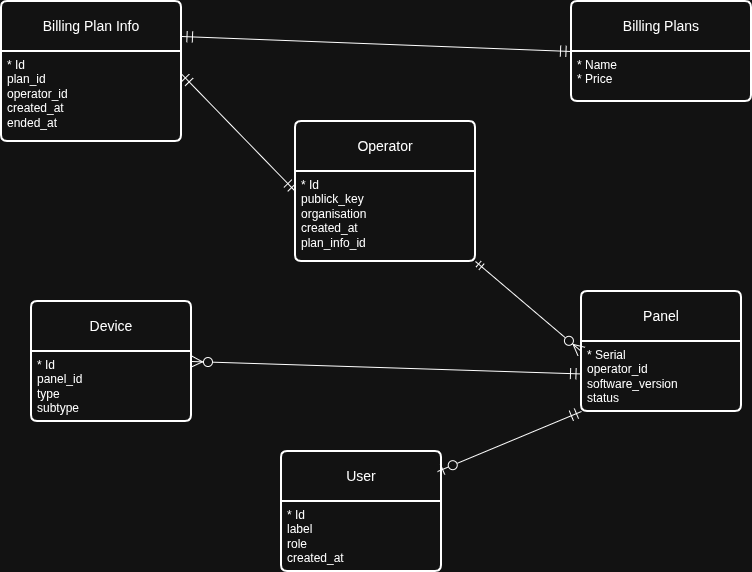

The diagram above was exported from draw.io. Its source (the exported page's mxGraphModel, read from the mxfile embedded in the PNG):
<mxGraphModel dx="1554" dy="862" grid="1" gridSize="10" guides="1" tooltips="1" connect="1" arrows="1" fold="1" page="1" pageScale="1" pageWidth="827" pageHeight="1169" math="0" shadow="0">
  <root>
    <mxCell id="0" />
    <mxCell id="1" parent="0" />
    <mxCell id="PyW3AdiHoCCBuBef96sa-1" parent="1" style="swimlane;childLayout=stackLayout;horizontal=1;startSize=50;horizontalStack=0;rounded=1;fontSize=14;fontStyle=0;strokeWidth=2;resizeParent=0;resizeLast=1;shadow=0;dashed=0;align=center;arcSize=4;whiteSpace=wrap;html=1;" value="Operator" vertex="1">
      <mxGeometry height="140" width="180" x="324" y="180" as="geometry" />
    </mxCell>
    <mxCell id="PyW3AdiHoCCBuBef96sa-2" parent="PyW3AdiHoCCBuBef96sa-1" style="align=left;strokeColor=none;fillColor=none;spacingLeft=4;spacingRight=4;fontSize=12;verticalAlign=top;resizable=0;rotatable=0;part=1;html=1;whiteSpace=wrap;" value="* Id&lt;br&gt;publick_key&lt;div&gt;organisation&lt;br&gt;&lt;div&gt;created_at&lt;/div&gt;&lt;div&gt;plan_info_id&lt;/div&gt;&lt;/div&gt;" vertex="1">
      <mxGeometry height="90" width="180" y="50" as="geometry" />
    </mxCell>
    <mxCell id="PyW3AdiHoCCBuBef96sa-3" parent="1" style="swimlane;childLayout=stackLayout;horizontal=1;startSize=50;horizontalStack=0;rounded=1;fontSize=14;fontStyle=0;strokeWidth=2;resizeParent=0;resizeLast=1;shadow=0;dashed=0;align=center;arcSize=4;whiteSpace=wrap;html=1;" value="Panel" vertex="1">
      <mxGeometry height="120" width="160" x="610" y="350" as="geometry" />
    </mxCell>
    <mxCell id="PyW3AdiHoCCBuBef96sa-4" parent="PyW3AdiHoCCBuBef96sa-3" style="align=left;strokeColor=none;fillColor=none;spacingLeft=4;spacingRight=4;fontSize=12;verticalAlign=top;resizable=0;rotatable=0;part=1;html=1;whiteSpace=wrap;" value="* Serial&lt;div&gt;operator_id&lt;/div&gt;&lt;div&gt;software_version&lt;/div&gt;&lt;div&gt;status&lt;/div&gt;" vertex="1">
      <mxGeometry height="70" width="160" y="50" as="geometry" />
    </mxCell>
    <mxCell id="PyW3AdiHoCCBuBef96sa-5" parent="1" style="swimlane;childLayout=stackLayout;horizontal=1;startSize=50;horizontalStack=0;rounded=1;fontSize=14;fontStyle=0;strokeWidth=2;resizeParent=0;resizeLast=1;shadow=0;dashed=0;align=center;arcSize=4;whiteSpace=wrap;html=1;" value="Device" vertex="1">
      <mxGeometry height="120" width="160" x="60" y="360" as="geometry" />
    </mxCell>
    <mxCell id="PyW3AdiHoCCBuBef96sa-6" parent="PyW3AdiHoCCBuBef96sa-5" style="align=left;strokeColor=none;fillColor=none;spacingLeft=4;spacingRight=4;fontSize=12;verticalAlign=top;resizable=0;rotatable=0;part=1;html=1;whiteSpace=wrap;" value="* Id&lt;div&gt;panel_id&lt;/div&gt;&lt;div&gt;type&lt;/div&gt;&lt;div&gt;subtype&lt;/div&gt;" vertex="1">
      <mxGeometry height="70" width="160" y="50" as="geometry" />
    </mxCell>
    <mxCell id="PyW3AdiHoCCBuBef96sa-7" parent="1" style="swimlane;childLayout=stackLayout;horizontal=1;startSize=50;horizontalStack=0;rounded=1;fontSize=14;fontStyle=0;strokeWidth=2;resizeParent=0;resizeLast=1;shadow=0;dashed=0;align=center;arcSize=4;whiteSpace=wrap;html=1;" value="User" vertex="1">
      <mxGeometry height="120" width="160" x="310" y="510" as="geometry" />
    </mxCell>
    <mxCell id="PyW3AdiHoCCBuBef96sa-8" parent="PyW3AdiHoCCBuBef96sa-7" style="align=left;strokeColor=none;fillColor=none;spacingLeft=4;spacingRight=4;fontSize=12;verticalAlign=top;resizable=0;rotatable=0;part=1;html=1;whiteSpace=wrap;" value="* Id&lt;div&gt;label&lt;/div&gt;&lt;div&gt;role&lt;/div&gt;&lt;div&gt;created_at&lt;/div&gt;" vertex="1">
      <mxGeometry height="70" width="160" y="50" as="geometry" />
    </mxCell>
    <mxCell id="PyW3AdiHoCCBuBef96sa-9" parent="1" style="swimlane;childLayout=stackLayout;horizontal=1;startSize=50;horizontalStack=0;rounded=1;fontSize=14;fontStyle=0;strokeWidth=2;resizeParent=0;resizeLast=1;shadow=0;dashed=0;align=center;arcSize=4;whiteSpace=wrap;html=1;" value="Billing Plans" vertex="1">
      <mxGeometry height="100" width="180" x="600" y="60" as="geometry" />
    </mxCell>
    <mxCell id="PyW3AdiHoCCBuBef96sa-10" parent="PyW3AdiHoCCBuBef96sa-9" style="align=left;strokeColor=none;fillColor=none;spacingLeft=4;spacingRight=4;fontSize=12;verticalAlign=top;resizable=0;rotatable=0;part=1;html=1;whiteSpace=wrap;" value="* Name&lt;div&gt;* Price&lt;/div&gt;" vertex="1">
      <mxGeometry height="50" width="180" y="50" as="geometry" />
    </mxCell>
    <mxCell id="PyW3AdiHoCCBuBef96sa-11" parent="1" style="swimlane;childLayout=stackLayout;horizontal=1;startSize=50;horizontalStack=0;rounded=1;fontSize=14;fontStyle=0;strokeWidth=2;resizeParent=0;resizeLast=1;shadow=0;dashed=0;align=center;arcSize=4;whiteSpace=wrap;html=1;" value="Billing Plan Info" vertex="1">
      <mxGeometry height="140" width="180" x="30" y="60" as="geometry" />
    </mxCell>
    <mxCell id="PyW3AdiHoCCBuBef96sa-12" parent="PyW3AdiHoCCBuBef96sa-11" style="align=left;strokeColor=none;fillColor=none;spacingLeft=4;spacingRight=4;fontSize=12;verticalAlign=top;resizable=0;rotatable=0;part=1;html=1;whiteSpace=wrap;" value="&lt;div&gt;* Id&lt;/div&gt;&lt;div&gt;plan_id&lt;/div&gt;operator_id&lt;div&gt;created_at&lt;/div&gt;&lt;div&gt;ended_at&lt;/div&gt;&lt;div&gt;&lt;br&gt;&lt;div&gt;&lt;br&gt;&lt;/div&gt;&lt;/div&gt;" vertex="1">
      <mxGeometry height="90" width="180" y="50" as="geometry" />
    </mxCell>
    <mxCell id="PyW3AdiHoCCBuBef96sa-16" edge="1" parent="1" source="PyW3AdiHoCCBuBef96sa-12" style="rounded=0;orthogonalLoop=1;jettySize=auto;html=1;exitX=1;exitY=0.25;exitDx=0;exitDy=0;endArrow=ERmandOne;endFill=0;startArrow=ERmandOne;startFill=0;entryX=0;entryY=0.5;entryDx=0;entryDy=0;startSize=9;endSize=9;" target="PyW3AdiHoCCBuBef96sa-1">
      <mxGeometry relative="1" as="geometry">
        <mxPoint x="450" y="330" as="targetPoint" />
      </mxGeometry>
    </mxCell>
    <mxCell id="PyW3AdiHoCCBuBef96sa-18" edge="1" parent="1" source="PyW3AdiHoCCBuBef96sa-11" style="rounded=0;orthogonalLoop=1;jettySize=auto;html=1;exitX=1;exitY=0.25;exitDx=0;exitDy=0;entryX=0;entryY=0.5;entryDx=0;entryDy=0;startArrow=ERmandOne;startFill=0;endArrow=ERmandOne;endFill=0;endSize=9;startSize=9;" target="PyW3AdiHoCCBuBef96sa-9">
      <mxGeometry relative="1" as="geometry" />
    </mxCell>
    <mxCell id="PyW3AdiHoCCBuBef96sa-19" edge="1" parent="1" source="PyW3AdiHoCCBuBef96sa-2" style="edgeStyle=none;shape=connector;rounded=0;orthogonalLoop=1;jettySize=auto;html=1;exitX=1;exitY=1;exitDx=0;exitDy=0;entryX=0;entryY=0.5;entryDx=0;entryDy=0;strokeColor=default;align=center;verticalAlign=middle;fontFamily=Helvetica;fontSize=11;fontColor=default;labelBackgroundColor=default;startArrow=ERmandOne;startFill=0;endArrow=ERzeroToMany;endFill=0;endSize=9;" target="PyW3AdiHoCCBuBef96sa-3">
      <mxGeometry relative="1" as="geometry" />
    </mxCell>
    <mxCell id="PyW3AdiHoCCBuBef96sa-20" edge="1" parent="1" source="PyW3AdiHoCCBuBef96sa-4" style="edgeStyle=none;shape=connector;rounded=0;orthogonalLoop=1;jettySize=auto;html=1;exitX=0;exitY=1;exitDx=0;exitDy=0;entryX=0.975;entryY=0.167;entryDx=0;entryDy=0;entryPerimeter=0;strokeColor=default;align=center;verticalAlign=middle;fontFamily=Helvetica;fontSize=11;fontColor=default;labelBackgroundColor=default;startArrow=ERmandOne;startFill=0;startSize=9;endArrow=ERzeroToOne;endFill=0;endSize=9;" target="PyW3AdiHoCCBuBef96sa-7">
      <mxGeometry relative="1" as="geometry" />
    </mxCell>
    <mxCell id="PyW3AdiHoCCBuBef96sa-21" edge="1" parent="1" source="PyW3AdiHoCCBuBef96sa-4" style="edgeStyle=none;shape=connector;rounded=0;orthogonalLoop=1;jettySize=auto;html=1;entryX=1;entryY=0.5;entryDx=0;entryDy=0;strokeColor=default;align=center;verticalAlign=middle;fontFamily=Helvetica;fontSize=11;fontColor=default;labelBackgroundColor=default;startArrow=ERmandOne;startFill=0;startSize=9;endArrow=ERzeroToMany;endFill=0;endSize=9;" target="PyW3AdiHoCCBuBef96sa-5">
      <mxGeometry relative="1" as="geometry" />
    </mxCell>
  </root>
</mxGraphModel>